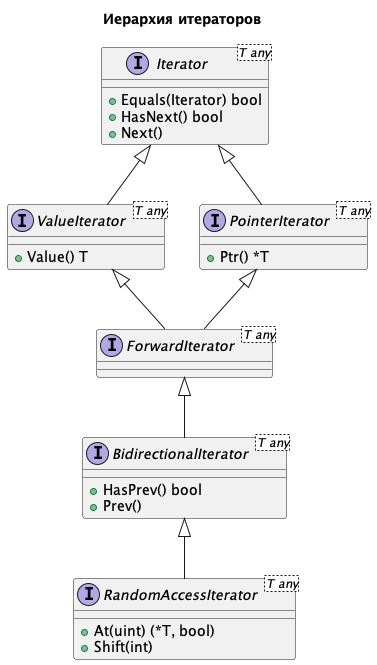

The diagram above was rendered by PlantUML. Its source (embedded in the PNG):
@startuml
'https://plantuml.com/class-diagram

title "Иерархия итераторов"

interface Iterator<T any> {
    +Equals(Iterator) bool
    +HasNext() bool
    +Next()
}

interface ValueIterator<T any> {
    +Value() T
}

interface PointerIterator<T any> {
    +Ptr() *T
}

interface ForwardIterator<T any> {}

interface BidirectionalIterator<T any> {
    +HasPrev() bool
    +Prev()
}

interface RandomAccessIterator<T any> {
    +At(uint) (*T, bool)
    +Shift(int)
}

Iterator <|-- ValueIterator
Iterator <|-- PointerIterator
ValueIterator <|-- ForwardIterator
PointerIterator <|-- ForwardIterator
ForwardIterator <|-- BidirectionalIterator
BidirectionalIterator <|-- RandomAccessIterator


@enduml